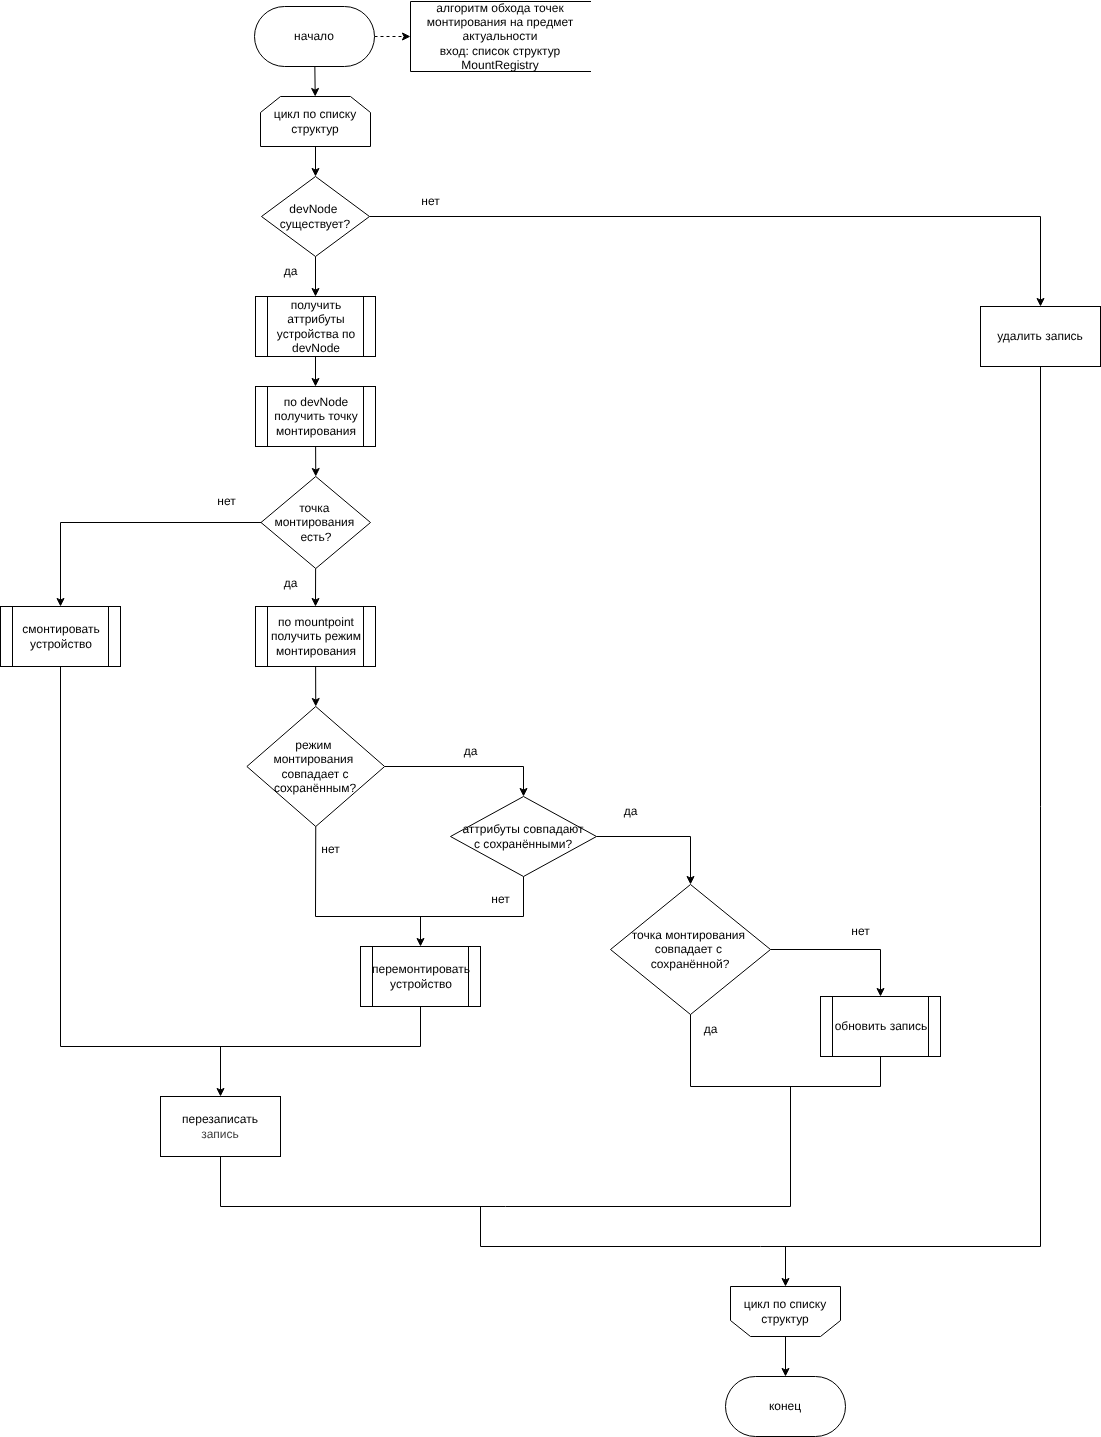

The diagram above was exported from draw.io. Its source (the exported page's mxGraphModel, read from the mxfile embedded in the PNG):
<mxGraphModel dx="1275" dy="738" grid="1" gridSize="10" guides="1" tooltips="1" connect="1" arrows="1" fold="1" page="1" pageScale="1" pageWidth="827" pageHeight="1169" math="0" shadow="0">
  <root>
    <mxCell id="0" />
    <mxCell id="1" parent="0" />
    <mxCell id="2" style="edgeStyle=none;html=1;entryX=0.5;entryY=1;entryDx=0;entryDy=0;dashed=1;" edge="1" parent="1" source="4" target="6">
      <mxGeometry relative="1" as="geometry" />
    </mxCell>
    <mxCell id="3" style="edgeStyle=none;html=1;" edge="1" parent="1" source="4" target="28">
      <mxGeometry relative="1" as="geometry">
        <mxPoint x="354" y="100" as="targetPoint" />
      </mxGeometry>
    </mxCell>
    <mxCell id="4" value="начало" style="rounded=1;whiteSpace=wrap;html=1;arcSize=50;" vertex="1" parent="1">
      <mxGeometry x="294" y="10" width="120" height="60" as="geometry" />
    </mxCell>
    <mxCell id="6" value="алгоритм обхода точек монтирования на предмет актуальности&lt;div&gt;вход: список структур MountRegistry&lt;/div&gt;" style="shape=partialRectangle;whiteSpace=wrap;html=1;bottom=1;right=1;left=1;top=0;fillColor=none;routingCenterX=-0.5;direction=south;" vertex="1" parent="1">
      <mxGeometry x="450" y="5" width="180" height="70" as="geometry" />
    </mxCell>
    <mxCell id="30" style="edgeStyle=none;html=1;entryX=0.5;entryY=0;entryDx=0;entryDy=0;" edge="1" parent="1" source="28" target="29">
      <mxGeometry relative="1" as="geometry" />
    </mxCell>
    <mxCell id="28" value="цикл по списку структур" style="shape=loopLimit;whiteSpace=wrap;html=1;" vertex="1" parent="1">
      <mxGeometry x="300" y="100" width="110" height="50" as="geometry" />
    </mxCell>
    <mxCell id="35" style="edgeStyle=none;html=1;entryX=0.5;entryY=0;entryDx=0;entryDy=0;" edge="1" parent="1" source="29" target="127">
      <mxGeometry relative="1" as="geometry">
        <mxPoint x="355" y="300" as="targetPoint" />
      </mxGeometry>
    </mxCell>
    <mxCell id="140" style="edgeStyle=none;html=1;exitX=1;exitY=0.5;exitDx=0;exitDy=0;entryX=0.5;entryY=0;entryDx=0;entryDy=0;rounded=0;curved=0;" edge="1" parent="1" source="29" target="31">
      <mxGeometry relative="1" as="geometry">
        <Array as="points">
          <mxPoint x="1080" y="220" />
        </Array>
      </mxGeometry>
    </mxCell>
    <mxCell id="29" value="devNode&amp;nbsp;&lt;div&gt;существует?&lt;/div&gt;" style="rhombus;whiteSpace=wrap;html=1;" vertex="1" parent="1">
      <mxGeometry x="301" y="180" width="108" height="80" as="geometry" />
    </mxCell>
    <mxCell id="141" style="edgeStyle=none;html=1;rounded=0;curved=0;endArrow=none;endFill=0;" edge="1" parent="1" source="31">
      <mxGeometry relative="1" as="geometry">
        <mxPoint x="520" y="1210" as="targetPoint" />
        <Array as="points">
          <mxPoint x="1080" y="1250" />
          <mxPoint x="520" y="1250" />
        </Array>
      </mxGeometry>
    </mxCell>
    <mxCell id="31" value="удалить запись" style="rounded=0;whiteSpace=wrap;html=1;" vertex="1" parent="1">
      <mxGeometry x="1020" y="310" width="120" height="60" as="geometry" />
    </mxCell>
    <mxCell id="33" value="нет" style="text;html=1;align=center;verticalAlign=middle;resizable=0;points=[];autosize=1;strokeColor=none;fillColor=none;" vertex="1" parent="1">
      <mxGeometry x="450" y="190" width="40" height="30" as="geometry" />
    </mxCell>
    <mxCell id="36" value="да" style="text;html=1;align=center;verticalAlign=middle;resizable=0;points=[];autosize=1;strokeColor=none;fillColor=none;" vertex="1" parent="1">
      <mxGeometry x="310" y="260" width="40" height="30" as="geometry" />
    </mxCell>
    <mxCell id="96" style="edgeStyle=none;html=1;entryX=0.5;entryY=0;entryDx=0;entryDy=0;exitX=0.5;exitY=1;exitDx=0;exitDy=0;" edge="1" parent="1" source="127" target="95">
      <mxGeometry relative="1" as="geometry">
        <mxPoint x="380" y="380" as="sourcePoint" />
      </mxGeometry>
    </mxCell>
    <mxCell id="80" value="конец" style="rounded=1;whiteSpace=wrap;html=1;arcSize=50;" vertex="1" parent="1">
      <mxGeometry x="765" y="1380" width="120" height="60" as="geometry" />
    </mxCell>
    <mxCell id="125" style="edgeStyle=none;html=1;entryX=0.5;entryY=0;entryDx=0;entryDy=0;" edge="1" parent="1" source="94" target="80">
      <mxGeometry relative="1" as="geometry" />
    </mxCell>
    <mxCell id="126" style="edgeStyle=none;html=1;endArrow=none;endFill=0;startArrow=classic;startFill=1;" edge="1" parent="1" source="94">
      <mxGeometry relative="1" as="geometry">
        <mxPoint x="825" y="1250" as="targetPoint" />
      </mxGeometry>
    </mxCell>
    <mxCell id="94" value="цикл по списку структур" style="shape=loopLimit;whiteSpace=wrap;html=1;direction=west;" vertex="1" parent="1">
      <mxGeometry x="770" y="1290" width="110" height="50" as="geometry" />
    </mxCell>
    <mxCell id="98" style="edgeStyle=none;html=1;entryX=0.5;entryY=0;entryDx=0;entryDy=0;" edge="1" parent="1" source="95" target="97">
      <mxGeometry relative="1" as="geometry" />
    </mxCell>
    <mxCell id="95" value="по devNode получить точку монтирования" style="shape=process;whiteSpace=wrap;html=1;backgroundOutline=1;" vertex="1" parent="1">
      <mxGeometry x="295" y="390" width="120" height="60" as="geometry" />
    </mxCell>
    <mxCell id="100" style="edgeStyle=none;html=1;entryX=0.5;entryY=0;entryDx=0;entryDy=0;" edge="1" parent="1" source="97" target="99">
      <mxGeometry relative="1" as="geometry" />
    </mxCell>
    <mxCell id="136" style="edgeStyle=none;html=1;exitX=0;exitY=0.5;exitDx=0;exitDy=0;entryX=0.5;entryY=0;entryDx=0;entryDy=0;rounded=0;curved=0;" edge="1" parent="1" source="97" target="108">
      <mxGeometry relative="1" as="geometry">
        <Array as="points">
          <mxPoint x="100" y="526" />
        </Array>
      </mxGeometry>
    </mxCell>
    <mxCell id="97" value="точка&amp;nbsp;&lt;div&gt;монтирования&amp;nbsp;&lt;div&gt;есть?&lt;/div&gt;&lt;/div&gt;" style="rhombus;whiteSpace=wrap;html=1;" vertex="1" parent="1">
      <mxGeometry x="300.5" y="480" width="109.5" height="92" as="geometry" />
    </mxCell>
    <mxCell id="104" style="edgeStyle=none;html=1;entryX=0.5;entryY=0;entryDx=0;entryDy=0;" edge="1" parent="1" source="99" target="102">
      <mxGeometry relative="1" as="geometry" />
    </mxCell>
    <mxCell id="99" value="по mountpoint получить режим монтирования" style="shape=process;whiteSpace=wrap;html=1;backgroundOutline=1;" vertex="1" parent="1">
      <mxGeometry x="295" y="610" width="120" height="60" as="geometry" />
    </mxCell>
    <mxCell id="105" style="edgeStyle=none;html=1;entryX=0.5;entryY=0;entryDx=0;entryDy=0;exitX=1;exitY=0.5;exitDx=0;exitDy=0;rounded=0;curved=0;" edge="1" parent="1" source="102" target="103">
      <mxGeometry relative="1" as="geometry">
        <Array as="points">
          <mxPoint x="563" y="770" />
        </Array>
      </mxGeometry>
    </mxCell>
    <mxCell id="102" value="режим&amp;nbsp;&lt;div&gt;монтирования&amp;nbsp;&lt;/div&gt;&lt;div&gt;совпадает с сохранённым?&lt;/div&gt;" style="rhombus;whiteSpace=wrap;html=1;" vertex="1" parent="1">
      <mxGeometry x="286.38" y="710" width="137.75" height="120" as="geometry" />
    </mxCell>
    <mxCell id="107" style="edgeStyle=none;html=1;entryX=0.5;entryY=0;entryDx=0;entryDy=0;exitX=1;exitY=0.5;exitDx=0;exitDy=0;rounded=0;curved=0;" edge="1" parent="1" source="103" target="106">
      <mxGeometry relative="1" as="geometry">
        <Array as="points">
          <mxPoint x="730" y="840" />
        </Array>
      </mxGeometry>
    </mxCell>
    <mxCell id="114" style="edgeStyle=none;html=1;entryX=0.5;entryY=1;entryDx=0;entryDy=0;endArrow=none;endFill=0;rounded=0;curved=0;" edge="1" parent="1" source="103" target="102">
      <mxGeometry relative="1" as="geometry">
        <mxPoint x="360" y="970" as="targetPoint" />
        <Array as="points">
          <mxPoint x="563" y="920" />
          <mxPoint x="355" y="920" />
        </Array>
      </mxGeometry>
    </mxCell>
    <mxCell id="103" value="аттрибуты совпадают&lt;div&gt;с сохранёнными?&lt;/div&gt;" style="rhombus;whiteSpace=wrap;html=1;" vertex="1" parent="1">
      <mxGeometry x="490" y="800" width="146" height="80" as="geometry" />
    </mxCell>
    <mxCell id="120" style="edgeStyle=none;html=1;entryX=0.5;entryY=0;entryDx=0;entryDy=0;rounded=0;curved=0;" edge="1" parent="1" source="106" target="119">
      <mxGeometry relative="1" as="geometry">
        <Array as="points">
          <mxPoint x="920" y="953" />
        </Array>
      </mxGeometry>
    </mxCell>
    <mxCell id="106" value="точка монтирования&amp;nbsp;&lt;div&gt;совпадает с&amp;nbsp;&lt;/div&gt;&lt;div&gt;сохранённой?&lt;/div&gt;" style="rhombus;whiteSpace=wrap;html=1;" vertex="1" parent="1">
      <mxGeometry x="650" y="888" width="160" height="130" as="geometry" />
    </mxCell>
    <mxCell id="137" style="edgeStyle=none;html=1;entryX=0.5;entryY=1;entryDx=0;entryDy=0;endArrow=none;endFill=0;rounded=0;curved=0;" edge="1" parent="1" source="108" target="110">
      <mxGeometry relative="1" as="geometry">
        <Array as="points">
          <mxPoint x="100" y="1050" />
          <mxPoint x="460" y="1050" />
        </Array>
      </mxGeometry>
    </mxCell>
    <mxCell id="108" value="смонтировать&lt;div&gt;устройство&lt;/div&gt;" style="shape=process;whiteSpace=wrap;html=1;backgroundOutline=1;" vertex="1" parent="1">
      <mxGeometry x="40" y="610" width="120" height="60" as="geometry" />
    </mxCell>
    <mxCell id="115" style="edgeStyle=none;html=1;entryX=0.5;entryY=0;entryDx=0;entryDy=0;" edge="1" parent="1" target="133">
      <mxGeometry relative="1" as="geometry">
        <mxPoint x="260" y="1050" as="sourcePoint" />
        <mxPoint x="500" y="1200" as="targetPoint" />
      </mxGeometry>
    </mxCell>
    <mxCell id="116" style="edgeStyle=none;html=1;endArrow=none;endFill=0;startArrow=classic;startFill=1;" edge="1" parent="1" source="110">
      <mxGeometry relative="1" as="geometry">
        <mxPoint x="460" y="920" as="targetPoint" />
      </mxGeometry>
    </mxCell>
    <mxCell id="110" value="перемонтировать&lt;div&gt;устройство&lt;/div&gt;" style="shape=process;whiteSpace=wrap;html=1;backgroundOutline=1;" vertex="1" parent="1">
      <mxGeometry x="400" y="950" width="120" height="60" as="geometry" />
    </mxCell>
    <mxCell id="123" style="edgeStyle=none;html=1;rounded=0;curved=0;endArrow=none;endFill=0;exitX=0.5;exitY=1;exitDx=0;exitDy=0;" edge="1" parent="1" source="133">
      <mxGeometry relative="1" as="geometry">
        <mxPoint x="830" y="1090" as="targetPoint" />
        <mxPoint x="500" y="1260.5" as="sourcePoint" />
        <Array as="points">
          <mxPoint x="260" y="1210" />
          <mxPoint x="830" y="1210" />
        </Array>
      </mxGeometry>
    </mxCell>
    <mxCell id="112" value="да" style="text;html=1;align=center;verticalAlign=middle;resizable=0;points=[];autosize=1;strokeColor=none;fillColor=none;" vertex="1" parent="1">
      <mxGeometry x="490" y="740" width="40" height="30" as="geometry" />
    </mxCell>
    <mxCell id="113" value="да" style="text;html=1;align=center;verticalAlign=middle;resizable=0;points=[];autosize=1;strokeColor=none;fillColor=none;" vertex="1" parent="1">
      <mxGeometry x="650" y="800" width="40" height="30" as="geometry" />
    </mxCell>
    <mxCell id="122" style="edgeStyle=none;html=1;entryX=0.5;entryY=1;entryDx=0;entryDy=0;rounded=0;curved=0;endArrow=none;endFill=0;" edge="1" parent="1" source="119" target="106">
      <mxGeometry relative="1" as="geometry">
        <Array as="points">
          <mxPoint x="920" y="1090" />
          <mxPoint x="730" y="1090" />
        </Array>
      </mxGeometry>
    </mxCell>
    <mxCell id="119" value="обновить запись" style="shape=process;whiteSpace=wrap;html=1;backgroundOutline=1;" vertex="1" parent="1">
      <mxGeometry x="860" y="1000" width="120" height="60" as="geometry" />
    </mxCell>
    <mxCell id="121" value="нет" style="text;html=1;align=center;verticalAlign=middle;resizable=0;points=[];autosize=1;strokeColor=none;fillColor=none;" vertex="1" parent="1">
      <mxGeometry x="880" y="920" width="40" height="30" as="geometry" />
    </mxCell>
    <mxCell id="127" value="&lt;span style=&quot;color: rgb(0, 0, 0);&quot;&gt;получить аттрибуты устройства по devNode&lt;/span&gt;" style="shape=process;whiteSpace=wrap;html=1;backgroundOutline=1;" vertex="1" parent="1">
      <mxGeometry x="295" y="300" width="120" height="60" as="geometry" />
    </mxCell>
    <mxCell id="128" value="да" style="text;html=1;align=center;verticalAlign=middle;resizable=0;points=[];autosize=1;strokeColor=none;fillColor=none;" vertex="1" parent="1">
      <mxGeometry x="310" y="572" width="40" height="30" as="geometry" />
    </mxCell>
    <mxCell id="130" value="нет" style="text;html=1;align=center;verticalAlign=middle;resizable=0;points=[];autosize=1;strokeColor=none;fillColor=none;" vertex="1" parent="1">
      <mxGeometry x="350" y="838" width="40" height="30" as="geometry" />
    </mxCell>
    <mxCell id="131" value="нет" style="text;html=1;align=center;verticalAlign=middle;resizable=0;points=[];autosize=1;strokeColor=none;fillColor=none;" vertex="1" parent="1">
      <mxGeometry x="520" y="888" width="40" height="30" as="geometry" />
    </mxCell>
    <mxCell id="133" value="&lt;span style=&quot;color: rgb(0, 0, 0);&quot;&gt;перезаписать&lt;/span&gt;&lt;div style=&quot;color: rgb(63, 63, 63); scrollbar-color: rgb(226, 226, 226) rgb(251, 251, 251);&quot;&gt;запись&lt;/div&gt;" style="rounded=0;whiteSpace=wrap;html=1;" vertex="1" parent="1">
      <mxGeometry x="200" y="1100" width="120" height="60" as="geometry" />
    </mxCell>
    <mxCell id="138" value="да" style="text;html=1;align=center;verticalAlign=middle;resizable=0;points=[];autosize=1;strokeColor=none;fillColor=none;" vertex="1" parent="1">
      <mxGeometry x="730" y="1018" width="40" height="30" as="geometry" />
    </mxCell>
    <mxCell id="142" value="нет" style="text;html=1;align=center;verticalAlign=middle;resizable=0;points=[];autosize=1;strokeColor=none;fillColor=none;" vertex="1" parent="1">
      <mxGeometry x="246.38" y="490" width="40" height="30" as="geometry" />
    </mxCell>
  </root>
</mxGraphModel>